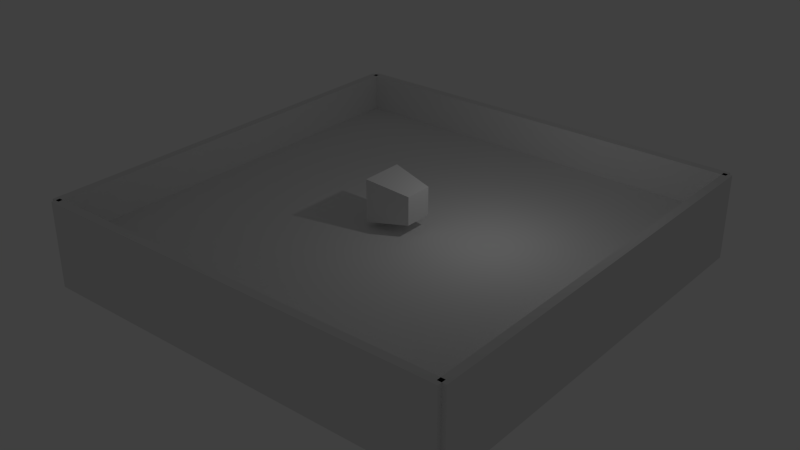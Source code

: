 # Source: game-rpg.blend  (saved by Blender 2.65.0; exported with 4.5.12 LTS)
import bpy
from mathutils import Matrix  # noqa: F401  (used for matrix-valued properties, if any)

bpy.ops.wm.read_factory_settings(use_empty=True)
scene = bpy.context.scene
scene.name = 'Scene'

# ---- collections
col_collection_1 = bpy.data.collections.new('Collection 1'); scene.collection.children.link(col_collection_1)

# ---- materials (node trees are filled in below, after node groups)
mat_material = bpy.data.materials.new('Material')
mat_material.alpha_threshold = 0.0
mat_material.use_transparent_shadow = False
mat_material.roughness = 0.5
mat_material.line_color = (0.0, 0.0, 0.0, 1.0)

# ---- material node trees

# ---- world
world_world = bpy.data.worlds.new('World'); scene.world = world_world
world_world.color = (0.05088, 0.05088, 0.05088)
world_world.use_sun_shadow = False
world_world.sun_shadow_jitter_overblur = 0.0
world_world.cycles.sampling_method = 'MANUAL'
world_world.cycles.sample_map_resolution = 256

# ---- lights
light_lamp = bpy.data.lights.new('Lamp', 'POINT')
light_lamp.transmission_factor = 0.0
light_lamp.cutoff_distance = 30.0
light_lamp.energy = 100.0
light_lamp.shadow_buffer_clip_start = 1.001
light_lamp.shadow_soft_size = 0.1
light_lamp.shadow_maximum_resolution = 0.006
light_lamp.use_absolute_resolution = True
light_lamp.cycles.use_multiple_importance_sampling = False

# ---- meshes
me_cube_005 = bpy.data.meshes.new('Cube.005')
me_cube_005.from_pydata([(-1.0, -1.0, -1.0), (-1.0, 1.0, -1.0), (1.0, 1.0, -1.0), (1.0, -1.0, -1.0), (-1.0, -1.0, 1.0), (-1.0, 1.0, 1.0), (1.0, 1.0, 1.0), (1.0, -1.0, 1.0)], [], [(4, 5, 1, 0), (5, 6, 2, 1), (6, 7, 3, 2), (7, 4, 0, 3), (0, 1, 2, 3), (7, 6, 5, 4)])
me_cube_005.use_remesh_preserve_volume = False
me_cube_005.use_remesh_preserve_attributes = False
me_cube_005.use_mirror_vertex_groups = False
me_cube_005.update()
me_cube_004 = bpy.data.meshes.new('Cube.004')
me_cube_004.from_pydata([(-1.0, -1.0, -1.0), (-1.0, 1.0, -1.0), (1.0, 1.0, -1.0), (1.0, -1.0, -1.0), (-1.0, -1.0, 1.0), (-1.0, 1.0, 1.0), (1.0, 1.0, 1.0), (1.0, -1.0, 1.0)], [], [(4, 5, 1, 0), (5, 6, 2, 1), (6, 7, 3, 2), (7, 4, 0, 3), (0, 1, 2, 3), (7, 6, 5, 4)])
me_cube_004.use_remesh_preserve_volume = False
me_cube_004.use_remesh_preserve_attributes = False
me_cube_004.use_mirror_vertex_groups = False
me_cube_004.update()
me_cube_003 = bpy.data.meshes.new('Cube.003')
me_cube_003.from_pydata([(-1.0, -1.0, -1.0), (-1.0, 1.0, -1.0), (1.0, 1.0, -1.0), (1.0, -1.0, -1.0), (-1.0, -1.0, 1.0), (-1.0, 1.0, 1.0), (1.0, 1.0, 1.0), (1.0, -1.0, 1.0)], [], [(4, 5, 1, 0), (5, 6, 2, 1), (6, 7, 3, 2), (7, 4, 0, 3), (0, 1, 2, 3), (7, 6, 5, 4)])
me_cube_003.use_remesh_preserve_volume = False
me_cube_003.use_remesh_preserve_attributes = False
me_cube_003.use_mirror_vertex_groups = False
me_cube_003.update()
me_cube_002 = bpy.data.meshes.new('Cube.002')
me_cube_002.from_pydata([(-1.0, -1.0, -1.0), (-1.0, 1.0, -1.0), (1.0, 1.0, -1.0), (1.0, -1.0, -1.0), (-1.0, -1.0, 1.0), (-1.0, 1.0, 1.0), (1.0, 1.0, 1.0), (1.0, -1.0, 1.0)], [], [(4, 5, 1, 0), (5, 6, 2, 1), (6, 7, 3, 2), (7, 4, 0, 3), (0, 1, 2, 3), (7, 6, 5, 4)])
me_cube_002.use_remesh_preserve_volume = False
me_cube_002.use_remesh_preserve_attributes = False
me_cube_002.use_mirror_vertex_groups = False
me_cube_002.update()
me_cube_001 = bpy.data.meshes.new('Cube.001')
me_cube_001.from_pydata([(-1.0, -1.0, -1.0), (-1.0, 1.0, -1.0), (1.0, 1.0, -1.0), (1.0, -1.0, -1.0), (-1.0, -1.0, 1.0), (-1.0, 1.0, 1.0), (1.0, 1.0, 1.0), (1.0, -1.0, 1.0)], [], [(4, 5, 1, 0), (5, 6, 2, 1), (6, 7, 3, 2), (7, 4, 0, 3), (0, 1, 2, 3), (7, 6, 5, 4)])
me_cube_001.use_remesh_preserve_volume = False
me_cube_001.use_remesh_preserve_attributes = False
me_cube_001.use_mirror_vertex_groups = False
me_cube_001.update()
me_cube = bpy.data.meshes.new('Cube')
me_cube.from_pydata([(1.0, 0.6566, -0.6566), (1.0, -0.6566, -0.6566), (-1.0, -1.0, -1.0), (-1.0, 1.0, -1.0), (1.0, 0.6566, 0.6566), (1.0, -0.6566, 0.6566), (-1.0, -1.0, 1.0), (-1.0, 1.0, 1.0)], [], [(0, 1, 2, 3), (4, 7, 6, 5), (0, 4, 5, 1), (1, 5, 6, 2), (2, 6, 7, 3), (4, 0, 3, 7)])
me_cube.materials.append(mat_material)
me_cube.use_remesh_preserve_volume = False
me_cube.use_remesh_preserve_attributes = False
me_cube.use_mirror_vertex_groups = False
me_cube.update()

# ---- objects
ob_cube_003 = bpy.data.objects.new('Cube.003', me_cube_005)
ob_cube_002 = bpy.data.objects.new('Cube.002', me_cube_004)
ob_cube_001 = bpy.data.objects.new('Cube.001', me_cube_003)
ob_cube = bpy.data.objects.new('Cube', me_cube_002)
ob_ground_001 = bpy.data.objects.new('Ground.001', me_cube_001)
ob_player = bpy.data.objects.new('Player', me_cube)
ob_lamp = bpy.data.objects.new('Lamp', light_lamp)

# ---- transforms, parenting, visibility, modifiers, constraints
ob_cube_003.location = (-10.0, 0.0, 0.0)
ob_cube_003.rotation_euler = (0.0, -0.0, 1.571)
ob_cube_003.scale = (10.0, 0.2, 2.0)
ob_cube_003.lineart.crease_threshold = 0.0
ob_cube_002.location = (10.0, 0.0, 0.0)
ob_cube_002.rotation_euler = (0.0, -0.0, 1.571)
ob_cube_002.scale = (10.0, 0.2, 2.0)
ob_cube_002.lineart.crease_threshold = 0.0
ob_cube_001.location = (0.0, -10.0, 0.0)
ob_cube_001.scale = (10.0, 0.2, 2.0)
ob_cube_001.lineart.crease_threshold = 0.0
ob_cube.location = (0.0, 10.0, 0.0)
ob_cube.scale = (10.0, 0.2, 2.0)
ob_cube.lineart.crease_threshold = 0.0
ob_ground_001.location = (0.0, 0.0, 0.0)
ob_ground_001.scale = (10.0, 10.0, 0.2)
ob_ground_001.lineart.crease_threshold = 0.0
ob_player.location = (0.0, 0.0, 1.411)
ob_player.lock_rotations_4d = False
ob_player.empty_display_type = 'ARROWS'
ob_player.lineart.crease_threshold = 0.0
ob_lamp.location = (4.076, 1.005, 5.904)
ob_lamp.rotation_euler = (0.6503, 0.05522, 1.866)
ob_lamp.lock_rotations_4d = False
ob_lamp.empty_display_type = 'ARROWS'
ob_lamp.color = (0.0, 0.0, 0.0, 0.0)
ob_lamp.lineart.crease_threshold = 0.0

# ---- collection membership
col_collection_1.objects.link(ob_cube_003)
col_collection_1.objects.link(ob_cube_002)
col_collection_1.objects.link(ob_cube_001)
col_collection_1.objects.link(ob_cube)
col_collection_1.objects.link(ob_ground_001)
col_collection_1.objects.link(ob_player)
col_collection_1.objects.link(ob_lamp)

# ---- scene / render settings (as saved in the file)
scene.frame_start = 1; scene.frame_end = 250; scene.frame_set(1)
scene.render.engine = 'BLENDER_EEVEE_NEXT'
scene.render.image_settings.color_mode = 'RGB'
scene.render.image_settings.compression = 90
scene.render.resolution_percentage = 50
scene.render.dither_intensity = 0.0
scene.render.bake_margin = 2
scene.render.bake_bias = 0.0
scene.cycles.use_denoising = False
scene.cycles.samples = 10
scene.cycles.sampling_pattern = 'TABULATED_SOBOL'
scene.cycles.light_sampling_threshold = 0.0
scene.cycles.use_adaptive_sampling = False
scene.cycles.use_light_tree = False
scene.cycles.blur_glossy = 0.0
scene.cycles.volume_bounces = 1
scene.cycles.pixel_filter_type = 'GAUSSIAN'
scene.cycles.sample_clamp_indirect = 0.0
scene.view_settings.view_transform = 'Standard'
bpy.context.view_layer.update()

# ---- added for rendering (the .blend has no active camera): camera
cam_auto = bpy.data.cameras.new('AutoCamera')
cam_auto.lens = 50.0
cam_auto.sensor_width = 36.0
cam_auto.clip_end = 1000.0
ob_auto_camera = bpy.data.objects.new('AutoCamera', cam_auto)
scene.collection.objects.link(ob_auto_camera)
ob_auto_camera.location = (27.0029, -32.4034, 21.8077)
ob_auto_camera.rotation_euler = (1.09748, -7.21219e-08, 0.694738)
scene.camera = ob_auto_camera
bpy.context.view_layer.update()
